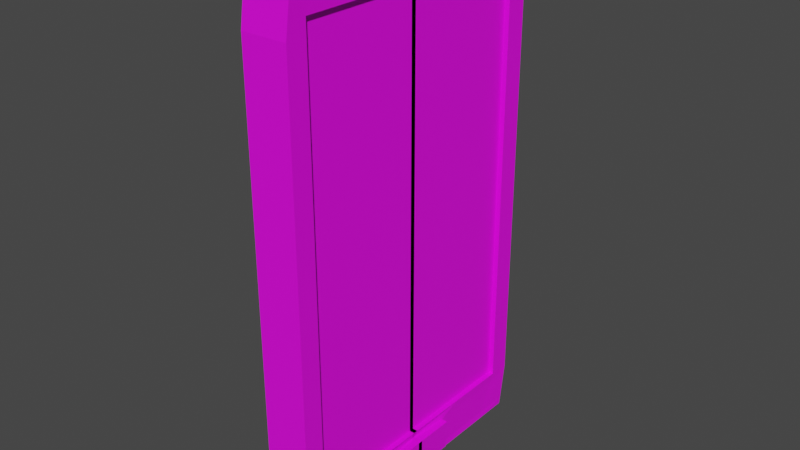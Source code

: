 # Source: movil.blend  (saved by Blender 2.92.15; exported with 4.5.12 LTS)
import bpy
from mathutils import Matrix  # noqa: F401  (used for matrix-valued properties, if any)

bpy.ops.wm.read_factory_settings(use_empty=True)
scene = bpy.context.scene
scene.name = 'Scene'

# ---- collections
col_collection = bpy.data.collections.new('Collection'); scene.collection.children.link(col_collection)

# ---- images (referenced by path relative to the original .blend; pixels are not part of the script)
import os
ASSET_DIR = os.environ.get("B2B_ASSET_DIR", "")  # directory of the original .blend (textures are referenced by path, not embedded)
HERE = os.path.dirname(os.path.abspath(__file__))  # packed textures are extracted next to this script under _unpacked/

def load_image(name, relpath, width, height, colorspace="sRGB"):
    """Load a texture the original file referenced (path relative to the .blend, or extracted next to this script)."""
    p = next((c for c in (os.path.join(HERE, relpath), os.path.join(ASSET_DIR, relpath)) if relpath and os.path.exists(c)), "")
    if p:
        img = bpy.data.images.load(p, check_existing=True)
        img.name = name
    else:  # same state as the original file: an image datablock whose file is absent (Cycles renders it pink)
        img = bpy.data.images.new(name, width, height)
        img.source = "FILE"
        img.filepath = "//" + (relpath or name)
    img.colorspace_settings.name = colorspace
    return img
img_movilbase = load_image('MovilBase', 'MovilBase.png', 1024, 1024, 'sRGB')

# ---- materials (node trees are filled in below, after node groups)
mat_material_001 = bpy.data.materials.new('Material.001')
mat_material_001.use_transparent_shadow = False

# ---- material node trees
mat_material_001.use_nodes = True; mat_material_001.node_tree.nodes.clear()
_N = mat_material_001.node_tree.nodes; _L = mat_material_001.node_tree.links
n0 = _N.new('ShaderNodeBsdfPrincipled'); n0.name = 'Principled BSDF'; n0.location = (10, 300)
n0.distribution = 'GGX'
n0.subsurface_method = 'BURLEY'
n0.inputs[3].default_value = 1.45
n0.inputs[27].default_value = (0.0, 0.0, 0.0, 1.0)
n0.inputs[28].default_value = 1.0
n1 = _N.new('ShaderNodeOutputMaterial'); n1.name = 'Material Output'; n1.location = (300, 300)
n2 = _N.new('ShaderNodeTexImage'); n2.name = 'Image Texture'; n2.location = (-280, 280)
n2.image = img_movilbase
_L.new(n0.outputs[0], n1.inputs[0])
_L.new(n2.outputs[0], n0.inputs[0])
n1.is_active_output = True

# ---- world
world_world = bpy.data.worlds.new('World'); scene.world = world_world
world_world.use_nodes = True; world_world.node_tree.nodes.clear()
_N = world_world.node_tree.nodes; _L = world_world.node_tree.links
n0 = _N.new('ShaderNodeOutputWorld'); n0.name = 'World Output'; n0.location = (300, 300)
n1 = _N.new('ShaderNodeBackground'); n1.name = 'Background'; n1.location = (10, 300)
n1.inputs[0].default_value = (0.05088, 0.05088, 0.05088, 1.0)
_L.new(n1.outputs[0], n0.inputs[0])
n0.is_active_output = True
world_world.color = (0.05088, 0.05088, 0.05088)
world_world.use_sun_shadow = False
world_world.sun_shadow_jitter_overblur = 0.0

# ---- meshes
me_cube_001 = bpy.data.meshes.new('Cube.001')
me_cube_001.from_pydata([(-0.5199, -1.099, -1.0), (-0.5199, -1.099, 3.022), (-0.1636, -1.099, -1.0), (-0.1636, -1.099, 3.022), (-0.5199, -0.8274, -1.0), (-0.5199, -0.8274, 3.084), (-0.1636, -0.8274, -1.0), (-0.1636, -0.8274, 3.084), (-0.5199, -1.153, 2.655), (-0.1636, -1.153, 2.655), (-0.1672, -0.9907, 2.77), (-0.5199, -0.8274, 2.655), (-0.1636, -1.153, -0.6505), (-0.1672, -0.9907, -0.6505), (-0.5199, -0.8274, -0.6505), (-0.5199, -1.153, -0.6505), (-0.5199, 0.01951, -1.0), (-0.1636, 0.01951, 3.084), (-0.1672, 0.01951, 2.77), (-0.1672, 0.01951, -0.6505), (-0.5199, 0.01951, 3.084), (-0.1636, 0.01951, -1.0), (-0.5199, 0.01951, 2.655), (-0.5199, 0.01951, -0.6505), (-0.5199, -0.4256, -1.0), (-0.1636, -0.4256, 3.084), (-0.1672, -0.5038, 2.77), (-0.1672, -0.5038, -0.6505), (-0.5199, -0.35, 3.084), (-0.1636, -0.4256, -1.0), (-0.5199, -0.4256, 2.655), (-0.5199, -0.4256, -0.6505), (-0.1636, -1.142, -0.7212), (-0.1693, -0.9577, -0.7212), (-0.5199, -0.8274, -0.7212), (-0.5199, -1.142, -0.7212), (-0.5199, 0.01951, -0.7212), (-0.1941, 0.01951, -0.7212), (-0.5199, -0.4256, -0.7212), (-0.1693, -0.3254, -0.7223), (-0.1194, 0.01951, -0.7212), (-0.1194, -0.3254, -0.7223), (-0.2077, -0.5038, 2.77), (-0.2077, -0.9907, 2.77), (-0.2077, -0.9907, -0.6505), (-0.2077, -0.5038, -0.6505), (-0.2077, 0.01951, 2.77), (-0.2077, 0.01951, -0.6505), (-0.1636, -1.107, -0.9502), (-0.1691, -0.8507, -0.9502), (-0.5199, -0.8274, -0.9502), (-0.5199, 0.01951, -0.9502), (-0.1691, 0.01951, -0.9502), (-0.5199, -0.4256, -0.9502), (-0.1691, -0.3171, -0.9504), (-0.1194, 0.01951, -0.9502), (-0.1194, -0.3171, -0.9504), (-0.5199, -1.107, -0.9502)], [], [(10, 7, 3, 9), (9, 3, 1, 8), (4, 6, 2, 0), (7, 5, 1, 3), (25, 28, 5, 7), (24, 29, 6, 4), (26, 25, 7, 10), (8, 1, 5, 11), (15, 8, 11, 14), (6, 49, 48, 2), (12, 9, 8, 15), (13, 10, 9, 12), (33, 13, 12, 32), (32, 12, 15, 35), (39, 27, 13, 33), (35, 15, 14, 34), (30, 28, 20, 22), (31, 30, 22, 23), (38, 31, 23, 36), (34, 14, 31, 38), (14, 11, 30, 31), (11, 5, 28, 30), (18, 26, 42, 46), (18, 17, 25, 26), (16, 21, 29, 24), (17, 20, 28, 25), (55, 40, 41, 56), (52, 37, 40, 55), (50, 34, 38, 53), (53, 38, 36, 51), (57, 35, 34, 50), (54, 39, 33, 49), (48, 32, 35, 57), (49, 33, 32, 48), (27, 39, 37, 19), (41, 40, 37, 39), (45, 42, 43, 44), (47, 46, 42, 45), (27, 19, 47, 45), (10, 13, 44, 43), (26, 10, 43, 42), (13, 27, 45, 44), (2, 48, 57, 0), (29, 54, 49, 6), (0, 57, 50, 4), (24, 53, 51, 16), (4, 50, 53, 24), (54, 52, 55, 56), (29, 21, 52, 54), (39, 54, 56, 41)])
_uv = me_cube_001.uv_layers.new(name='UVMap')
_uv.uv.foreach_set('vector', [0.07814, 0.7208, 0.06883, 0.7802, 0.04313, 0.7531, 0.05647, 0.6959, 0.5299, 0.2386, 0.5299, 0.1795, 0.5866, 0.1795, 0.5866, 0.2386, 0.5866, 0.8649, 0.5299, 0.8649, 0.5299, 0.8216, 0.5866, 0.8216, 0.5299, 0.1351, 0.5866, 0.1351, 0.5866, 0.1795, 0.5299, 0.1795, 0.5299, 0.07106, 0.5866, 0.05901, 0.5866, 0.1351, 0.5299, 0.1351, 0.5866, 0.9289, 0.5299, 0.9289, 0.5299, 0.8649, 0.5866, 0.8649, 0.1306, 0.7841, 0.1056, 0.8206, 0.06883, 0.7802, 0.07814, 0.7208, 0.1815, 0.06859, 0.1901, 0.0101, 0.2334, 0.0001341, 0.2334, 0.06859, 0.1815, 0.5953, 0.1815, 0.06859, 0.2334, 0.06859, 0.2334, 0.5953, 0.03207, 0.1148, 0.03594, 0.1237, 0.00539, 0.1555, 0.0001341, 0.1487, 0.5299, 0.7653, 0.5299, 0.2386, 0.5866, 0.2386, 0.5866, 0.7653, 0.05708, 0.1833, 0.07814, 0.7208, 0.05647, 0.6959, 0.03031, 0.1966, 0.05275, 0.1681, 0.05708, 0.1833, 0.03031, 0.1966, 0.02648, 0.1876, 0.5299, 0.7767, 0.5299, 0.7653, 0.5866, 0.7653, 0.5866, 0.7767, 0.1259, 0.07758, 0.1158, 0.1107, 0.05708, 0.1833, 0.05275, 0.1681, 0.1833, 0.6065, 0.1815, 0.5953, 0.2334, 0.5953, 0.2334, 0.6065, 0.2974, 0.06859, 0.3095, 0.0001341, 0.3684, 0.0001341, 0.3684, 0.06859, 0.2974, 0.5953, 0.2974, 0.06859, 0.3684, 0.06859, 0.3684, 0.5953, 0.2974, 0.6065, 0.2974, 0.5953, 0.3684, 0.5953, 0.3684, 0.6065, 0.2334, 0.6065, 0.2334, 0.5953, 0.2974, 0.5953, 0.2974, 0.6065, 0.2334, 0.5953, 0.2334, 0.06859, 0.2974, 0.06859, 0.2974, 0.5953, 0.2334, 0.06859, 0.2334, 0.0001341, 0.3095, 0.0001341, 0.2974, 0.06859, 0.1771, 0.8377, 0.1306, 0.7841, 0.1348, 0.7806, 0.1813, 0.8341, 0.1771, 0.8377, 0.1453, 0.8657, 0.1056, 0.8206, 0.1306, 0.7841, 0.5866, 0.9999, 0.5299, 0.9999, 0.5299, 0.9289, 0.5866, 0.9289, 0.5299, 0.0001341, 0.5866, 0.0001342, 0.5866, 0.05901, 0.5299, 0.07106, 0.3804, 0.559, 0.4126, 0.5605, 0.4137, 0.6055, 0.3812, 0.6033, 0.3686, 0.5454, 0.4242, 0.5484, 0.4126, 0.5605, 0.3804, 0.559, 0.2334, 0.643, 0.2334, 0.6065, 0.2974, 0.6065, 0.2974, 0.643, 0.2974, 0.643, 0.2974, 0.6065, 0.3684, 0.6065, 0.3684, 0.643, 0.1889, 0.643, 0.1833, 0.6065, 0.2334, 0.6065, 0.2334, 0.643, 0.09607, 0.05149, 0.1259, 0.07758, 0.05275, 0.1681, 0.03594, 0.1237, 0.5299, 0.8136, 0.5299, 0.7767, 0.5866, 0.7767, 0.5866, 0.8136, 0.03594, 0.1237, 0.05275, 0.1681, 0.02648, 0.1876, 0.00539, 0.1555, 0.1158, 0.1107, 0.1259, 0.07758, 0.1649, 0.02815, 0.1756, 0.03693, 0.4137, 0.6055, 0.4126, 0.5605, 0.4242, 0.5484, 0.4242, 0.6144, 0.452, 0.5452, 0.452, 0.0001341, 0.5296, 0.0001341, 0.5296, 0.5452, 0.3686, 0.5452, 0.3686, 0.0001341, 0.452, 0.0001341, 0.452, 0.5452, 0.1158, 0.1107, 0.1756, 0.03693, 0.1813, 0.04155, 0.1216, 0.1154, 0.07814, 0.7208, 0.05708, 0.1833, 0.06559, 0.1859, 0.08516, 0.7182, 0.1306, 0.7841, 0.07814, 0.7208, 0.08516, 0.7182, 0.1348, 0.7806, 0.05708, 0.1833, 0.1158, 0.1107, 0.1216, 0.1154, 0.06559, 0.1859, 0.5299, 0.8216, 0.5299, 0.8136, 0.5866, 0.8136, 0.5866, 0.8216, 0.07706, 0.06061, 0.09607, 0.05149, 0.03594, 0.1237, 0.03207, 0.1148, 0.1901, 0.651, 0.1889, 0.643, 0.2334, 0.643, 0.2334, 0.651, 0.2974, 0.651, 0.2974, 0.643, 0.3684, 0.643, 0.3684, 0.651, 0.2334, 0.651, 0.2334, 0.643, 0.2974, 0.643, 0.2974, 0.651, 0.3728, 0.6143, 0.3686, 0.5454, 0.3804, 0.559, 0.3812, 0.6033, 0.07706, 0.06061, 0.1273, 0.0001341, 0.1341, 0.00578, 0.09607, 0.05149, 0.4242, 0.6144, 0.3728, 0.6143, 0.3812, 0.6033, 0.4137, 0.6055])
me_cube_001.materials.append(mat_material_001)
me_cube_001.use_remesh_fix_poles = True
me_cube_001.use_remesh_preserve_attributes = False
me_cube_001.use_mirror_vertex_groups = False
me_cube_001.update()

# ---- objects
ob_cube = bpy.data.objects.new('Cube', me_cube_001)

# ---- transforms, parenting, visibility, modifiers, constraints
ob_cube.location = (0.0, 0.0, 0.0)
ob_cube.lineart.crease_threshold = 0.0
_m = ob_cube.modifiers.new('Mirror', 'MIRROR')
_m.use_axis = (False, True, False)

# ---- collection membership
col_collection.objects.link(ob_cube)

# ---- scene / render settings (as saved in the file)
scene.frame_start = 1; scene.frame_end = 250; scene.frame_set(89)
scene.render.engine = 'BLENDER_EEVEE_NEXT'
scene.cycles.use_denoising = False
scene.cycles.samples = 128
scene.cycles.sampling_pattern = 'TABULATED_SOBOL'
scene.cycles.use_adaptive_sampling = False
scene.cycles.use_light_tree = False
scene.view_settings.view_transform = 'Filmic'
bpy.context.view_layer.update()

# ---- added for rendering (the .blend has no active camera and no usable light): camera, sun
cam_auto = bpy.data.cameras.new('AutoCamera')
cam_auto.lens = 50.0
cam_auto.sensor_width = 36.0
cam_auto.clip_end = 1000.0
ob_auto_camera = bpy.data.objects.new('AutoCamera', cam_auto)
scene.collection.objects.link(ob_auto_camera)
ob_auto_camera.location = (4.0358, -5.22653, 4.52655)
ob_auto_camera.rotation_euler = (1.09748, -7.21219e-08, 0.694738)
scene.camera = ob_auto_camera
light_auto_sun = bpy.data.lights.new('AutoSun', 'SUN')
light_auto_sun.energy = 3.0
light_auto_sun.angle = 0.0523599
ob_auto_sun = bpy.data.objects.new('AutoSun', light_auto_sun)
scene.collection.objects.link(ob_auto_sun)
ob_auto_sun.rotation_euler = (0.872665, 0.174533, 0.523599)
bpy.context.view_layer.update()
